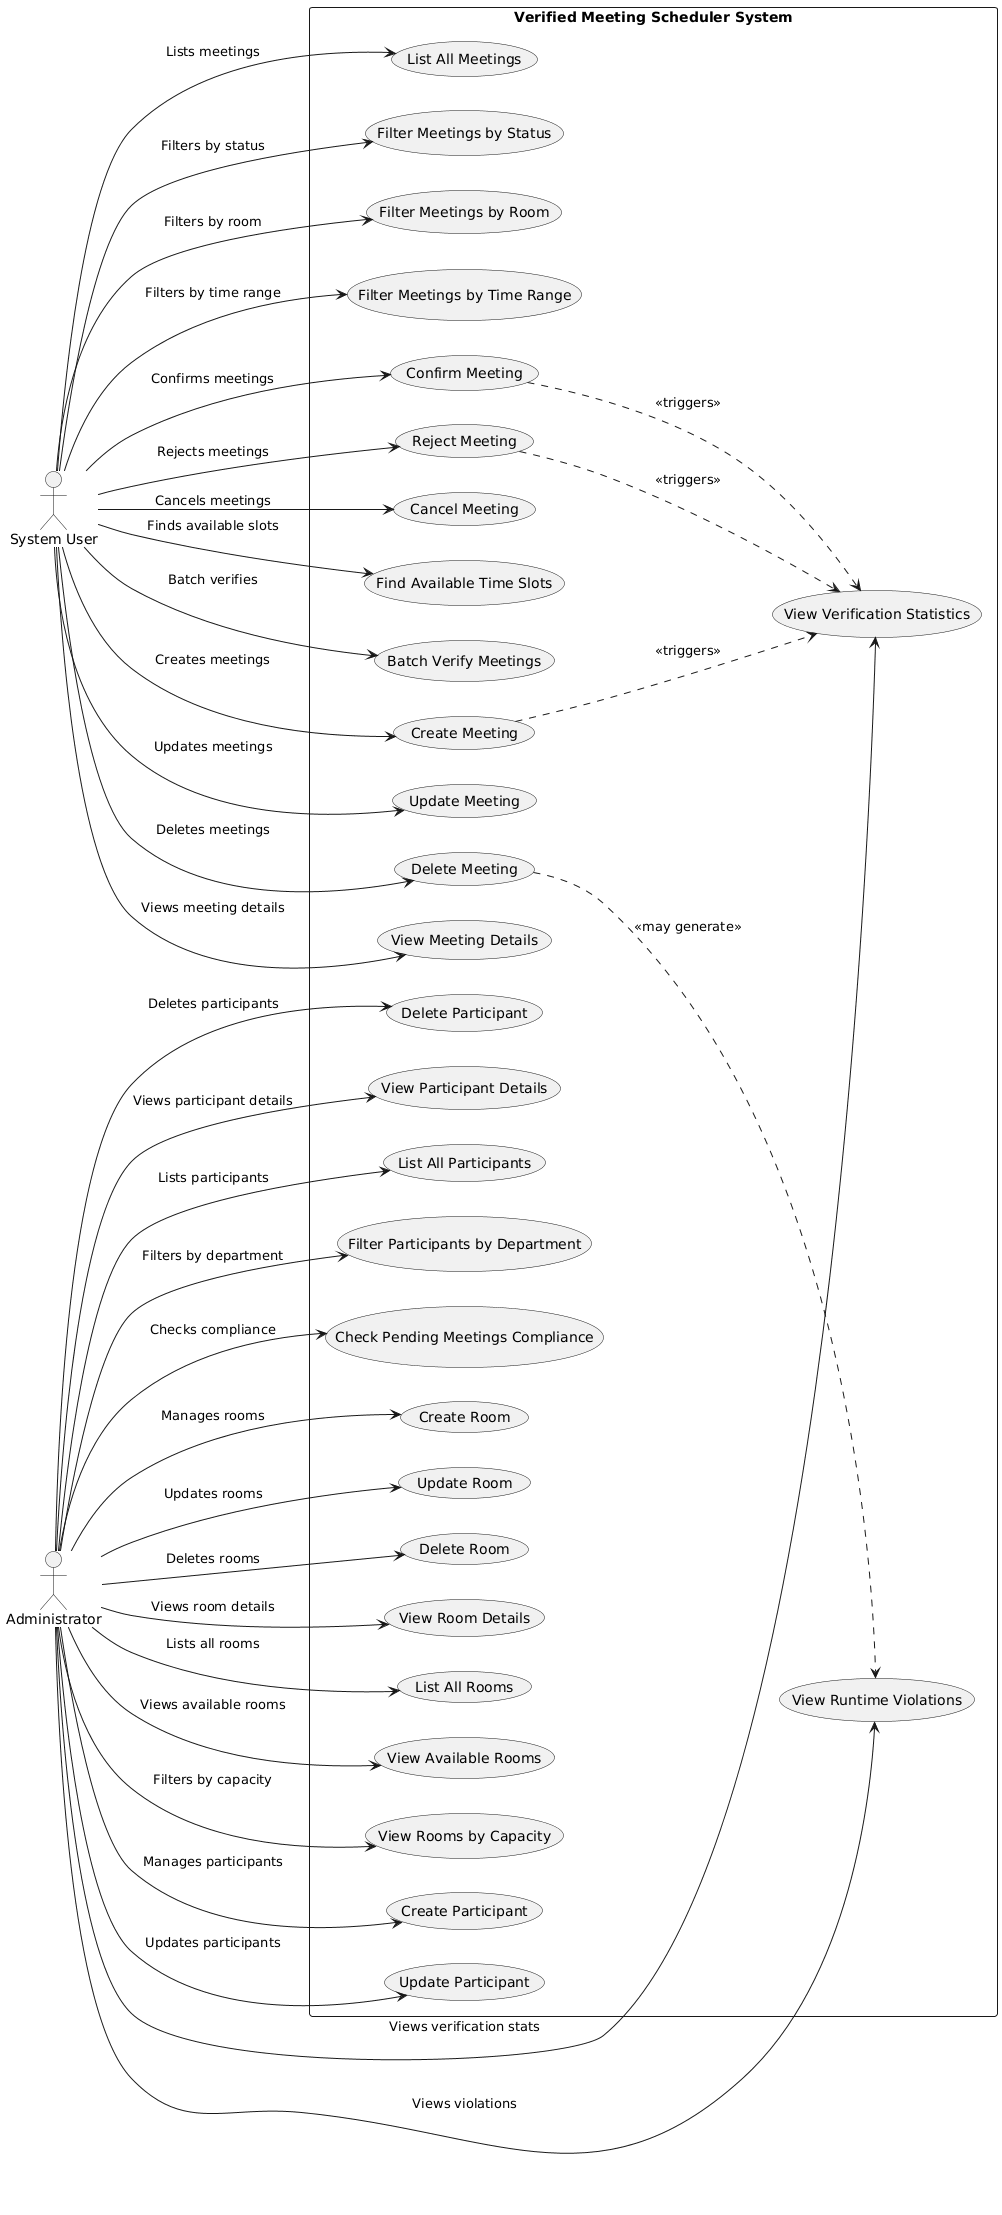

The diagram above was rendered by PlantUML. Its source (embedded in the PNG):
@startuml
left to right direction
skinparam backgroundColor #FFFFFF
skinparam defaultFontName Arial

actor "System User" as User
actor "Administrator" as Admin

rectangle "Verified Meeting Scheduler System" {
    ' Meeting Management Use Cases
    usecase "Create Meeting" as UC1
    usecase "Update Meeting" as UC2
    usecase "Delete Meeting" as UC3
    usecase "View Meeting Details" as UC4
    usecase "List All Meetings" as UC5
    usecase "Filter Meetings by Status" as UC6
    usecase "Filter Meetings by Room" as UC7
    usecase "Filter Meetings by Time Range" as UC8
    usecase "Confirm Meeting" as UC9
    usecase "Reject Meeting" as UC10
    usecase "Cancel Meeting" as UC11
    
    ' Room Management Use Cases
    usecase "Create Room" as UC12
    usecase "Update Room" as UC13
    usecase "Delete Room" as UC14
    usecase "View Room Details" as UC15
    usecase "List All Rooms" as UC16
    usecase "View Available Rooms" as UC17
    usecase "View Rooms by Capacity" as UC18
    
    ' Participant Management Use Cases
    usecase "Create Participant" as UC19
    usecase "Update Participant" as UC20
    usecase "Delete Participant" as UC21
    usecase "View Participant Details" as UC22
    usecase "List All Participants" as UC23
    usecase "Filter Participants by Department" as UC24
    
    ' Verification Use Cases
    usecase "View Verification Statistics" as UC25
    usecase "View Runtime Violations" as UC26
    usecase "Check Pending Meetings Compliance" as UC27
    usecase "Find Available Time Slots" as UC28
    usecase "Batch Verify Meetings" as UC29
}

' User interactions
User --> UC1 : Creates meetings
User --> UC2 : Updates meetings
User --> UC3 : Deletes meetings
User --> UC4 : Views meeting details
User --> UC5 : Lists meetings
User --> UC6 : Filters by status
User --> UC7 : Filters by room
User --> UC8 : Filters by time range
User --> UC9 : Confirms meetings
User --> UC10 : Rejects meetings
User --> UC11 : Cancels meetings
User --> UC28 : Finds available slots
User --> UC29 : Batch verifies

' Administrator interactions
Admin --> UC12 : Manages rooms
Admin --> UC13 : Updates rooms
Admin --> UC14 : Deletes rooms
Admin --> UC15 : Views room details
Admin --> UC16 : Lists all rooms
Admin --> UC17 : Views available rooms
Admin --> UC18 : Filters by capacity
Admin --> UC19 : Manages participants
Admin --> UC20 : Updates participants
Admin --> UC21 : Deletes participants
Admin --> UC22 : Views participant details
Admin --> UC23 : Lists participants
Admin --> UC24 : Filters by department
Admin --> UC25 : Views verification stats
Admin --> UC26 : Views violations
Admin --> UC27 : Checks compliance

' System-level relationships
UC1 ..> UC25 : <<triggers>>
UC9 ..> UC25 : <<triggers>>
UC10 ..> UC25 : <<triggers>>
UC3 ..> UC26 : <<may generate>>
@enduml